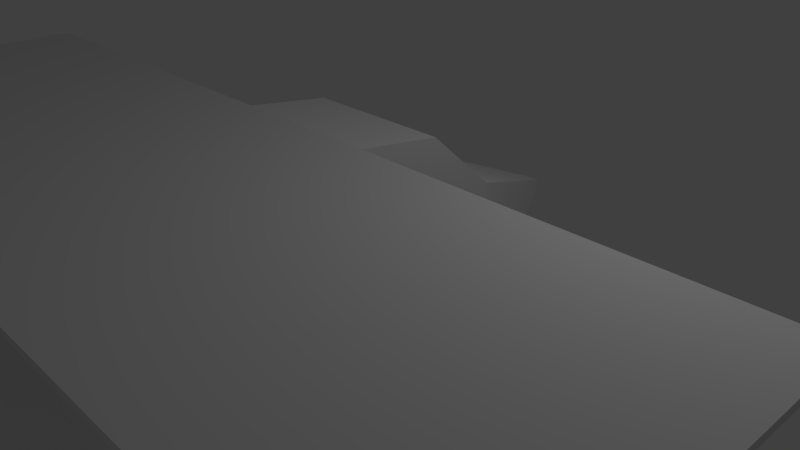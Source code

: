 # Source: cessna.blend  (saved by Blender 2.76.0; exported with 4.5.12 LTS)
import bpy
from mathutils import Matrix  # noqa: F401  (used for matrix-valued properties, if any)

bpy.ops.wm.read_factory_settings(use_empty=True)
scene = bpy.context.scene
scene.name = 'Scene'

# ---- collections
col_collection_1 = bpy.data.collections.new('Collection 1'); scene.collection.children.link(col_collection_1)

# ---- materials (node trees are filled in below, after node groups)
mat_material = bpy.data.materials.new('Material')
mat_material.alpha_threshold = 0.0
mat_material.use_transparent_shadow = False
mat_material.roughness = 0.5
mat_material.line_color = (0.0, 0.0, 0.0, 1.0)

# ---- material node trees

# ---- world
world_world = bpy.data.worlds.new('World'); scene.world = world_world
world_world.color = (0.05088, 0.05088, 0.05088)
world_world.use_sun_shadow = False
world_world.sun_shadow_jitter_overblur = 0.0
world_world.cycles.sampling_method = 'MANUAL'
world_world.cycles.sample_map_resolution = 256

# ---- cameras
cam_camera = bpy.data.cameras.new('Camera')
cam_camera.clip_end = 100.0
cam_camera.lens = 35.0
cam_camera.sensor_width = 32.0
cam_camera.sensor_height = 18.0
cam_camera.ortho_scale = 7.314
cam_camera.dof.focus_distance = 0.0
cam_camera.dof.aperture_fstop = 128.0

# ---- lights
light_lamp = bpy.data.lights.new('Lamp', 'POINT')
light_lamp.transmission_factor = 0.0
light_lamp.cutoff_distance = 30.0
light_lamp.energy = 100.0
light_lamp.shadow_buffer_clip_start = 1.001
light_lamp.shadow_soft_size = 0.1
light_lamp.shadow_maximum_resolution = 0.006
light_lamp.use_absolute_resolution = True
light_lamp.cycles.use_multiple_importance_sampling = False

# ---- meshes
me_cube = bpy.data.meshes.new('Cube')
me_cube.from_pydata([(1.0, 1.0, -1.0), (1.0, -1.0, -1.0), (-1.0, -1.0, -1.0), (-1.0, 1.0, -1.0), (1.0, 1.0, 1.0), (1.0, -1.0, 1.0), (-1.0, -1.0, 1.0), (-1.0, 1.0, 1.0), (0.09328, 3.196, -0.09328), (-0.09328, 3.196, -0.09328), (0.09328, 3.196, 0.09328), (-0.09328, 3.196, 0.09328), (1.0, -5.025, -1.0), (-1.0, -5.025, -1.0), (1.0, -5.025, 1.0), (-1.0, -5.025, 1.0), (1.0, -6.195, 0.1864), (-1.0, -6.195, 0.1864), (1.0, -6.195, 1.0), (-1.0, -6.195, 1.0), (1.0, -7.886, 0.1788), (-1.0, -7.886, 0.1788), (0.3848, -7.886, 1.0), (-0.3848, -7.886, 1.0), (1.0, 0.1002, 1.839), (1.0, -1.0, 2.0), (-1.0, 0.1002, 1.839), (-1.0, -1.0, 2.0), (1.0, -1.0, 2.0), (-1.0, -1.0, 2.0), (1.0, -5.025, 2.0), (-1.0, -5.025, 2.0), (6.0, -1.0, 2.0), (6.0, -5.025, 2.0), (-6.0, -1.0, 2.0), (-6.0, -5.025, 2.0), (1.0, -8.661, 0.7769), (-1.0, -8.661, 0.7769), (0.3848, -9.7, 1.0), (-0.3848, -9.7, 1.0), (-2.558e-06, -7.886, 3.311), (-2.558e-06, -7.886, 3.311), (-2.558e-06, -9.7, 3.311), (-2.558e-06, -9.7, 3.311), (-1.0, -1.0, 1.877), (-1.0, -5.025, 1.877), (-6.0, -1.0, 1.877), (-6.0, -5.025, 1.877), (1.0, -5.025, 1.916), (1.0, -1.0, 1.916), (6.0, -5.025, 1.916), (6.0, -1.0, 1.916), (-1.0, -1.0, 2.0), (-1.0, -5.025, 2.0), (-6.0, -1.0, 2.0), (-6.0, -5.025, 2.0), (-3.0, -6.195, 0.5913), (-3.0, -6.195, 0.5913), (-3.0, -7.886, 0.5913), (-3.0, -7.886, 0.5913), (3.0, -6.195, 0.5913), (3.0, -6.195, 0.5913), (3.0, -7.886, 0.5913), (3.0, -7.886, 0.5913), (1.0, -7.886, 1.0), (1.0, -9.7, 1.0), (-1.0, -7.886, 1.0), (-1.0, -9.7, 1.0), (-1.0, -7.886, 0.7541), (-1.0, -9.7, 0.7541), (1.0, -7.886, 0.7526), (1.0, -9.7, 0.7526), (6.0, -5.025, 1.916), (6.0, -1.0, 1.916), (4.333, -2.345, 1.916), (4.329, -2.74, 1.916), (4.807, -2.747, 1.916), (4.333, -2.345, 1.916), (4.824, -2.348, 1.916), (4.333, -2.345, 1.916), (4.329, -2.74, 1.916), (4.824, -2.348, 1.916), (4.807, -2.747, 1.916), (4.329, -2.74, 1.916), (4.807, -2.747, 1.916), (4.824, -2.348, 1.916), (0.1718, -2.872, -0.4305), (0.1671, -3.267, -0.4305), (0.6455, -3.274, -0.4305), (0.6624, -2.875, -0.4305), (-4.387, -2.269, 1.877), (-4.392, -2.934, 1.877), (-4.964, -2.797, 1.877), (-0.1805, -1.811, -0.2602), (-5.09, -2.302, 1.877), (-4.387, -2.269, 1.877), (-4.392, -2.934, 1.877), (-5.09, -2.302, 1.877), (-4.964, -2.797, 1.877), (-0.1853, -2.476, -0.2602), (-0.7572, -2.34, -0.2602), (-0.8838, -1.845, -0.2602)], [], [(0, 1, 2, 3), (6, 5, 25, 27), (0, 4, 5, 1), (2, 1, 12, 13), (2, 6, 7, 3), (0, 3, 9, 8), (10, 8, 9, 11), (4, 0, 8, 10), (7, 4, 10, 11), (3, 7, 11, 9), (14, 15, 19, 18), (14, 5, 28, 30), (6, 2, 13, 15), (1, 5, 14, 12), (21, 23, 59, 58), (12, 14, 18, 16), (15, 13, 17, 19), (13, 12, 16, 17), (23, 21, 37, 39), (17, 16, 20, 21), (18, 19, 23, 22), (18, 22, 63, 61), (24, 26, 27, 25), (5, 4, 24, 25), (7, 6, 27, 26), (4, 7, 26, 24), (28, 29, 31, 30), (15, 14, 30, 31), (5, 6, 29, 28), (6, 15, 31, 29), (33, 50, 51, 32), (29, 31, 45, 44), (36, 38, 39, 37), (21, 20, 36, 37), (23, 39, 43, 41), (22, 38, 36, 20), (40, 41, 43, 42), (39, 38, 42, 43), (22, 23, 41, 40), (38, 22, 40, 42), (44, 45, 47, 96, 95, 94, 46), (31, 35, 47, 45), (35, 34, 46, 47), (34, 29, 44, 46), (82, 80, 75, 76), (32, 51, 49, 28), (28, 49, 48, 30), (30, 48, 50, 33), (35, 31, 53, 55), (29, 34, 54, 52), (54, 55, 53, 52), (30, 33, 32, 28), (57, 56, 58, 59), (19, 17, 56, 57), (23, 19, 57, 59), (17, 21, 58, 56), (60, 61, 63, 62), (22, 20, 62, 63), (20, 16, 60, 62), (16, 18, 61, 60), (22, 38, 65, 64), (39, 23, 66, 67), (67, 66, 68, 69), (64, 65, 71, 70), (50, 51, 73, 72), (79, 78, 81, 74), (49, 51, 78, 79, 80, 50, 48), (51, 50, 80, 82, 78), (78, 82, 76, 81), (80, 79, 74, 75), (74, 81, 85, 77), (75, 74, 77, 83), (76, 75, 83, 84), (81, 76, 84, 85), (83, 77, 86, 87), (77, 85, 89, 86), (85, 84, 88, 89), (84, 83, 87, 88), (95, 96, 91, 90), (46, 94, 98, 96, 47), (98, 94, 97, 92), (96, 98, 92, 91), (94, 95, 90, 97), (90, 91, 99, 93), (91, 92, 100, 99), (92, 97, 101, 100), (97, 90, 93, 101)])
me_cube.materials.append(mat_material)
me_cube.use_remesh_preserve_volume = False
me_cube.use_remesh_preserve_attributes = False
me_cube.use_mirror_vertex_groups = False
me_cube.update()

# ---- objects
ob_cube = bpy.data.objects.new('Cube', me_cube)
ob_lamp = bpy.data.objects.new('Lamp', light_lamp)
ob_camera = bpy.data.objects.new('Camera', cam_camera)

# ---- transforms, parenting, visibility, modifiers, constraints
ob_cube.location = (0.0, 0.0, 0.0)
ob_cube.lock_rotations_4d = False
ob_cube.empty_display_type = 'ARROWS'
ob_cube.lineart.crease_threshold = 0.0
ob_lamp.location = (4.076, 1.005, 5.904)
ob_lamp.rotation_euler = (0.6503, 0.05522, 1.866)
ob_lamp.lock_rotations_4d = False
ob_lamp.empty_display_type = 'ARROWS'
ob_lamp.color = (0.0, 0.0, 0.0, 0.0)
ob_lamp.lineart.crease_threshold = 0.0
ob_camera.location = (7.481, -6.508, 5.344)
ob_camera.rotation_euler = (1.109, 0.01082, 0.8149)
ob_camera.lock_rotations_4d = False
ob_camera.empty_display_type = 'ARROWS'
ob_camera.color = (0.0, 0.0, 0.0, 0.0)
ob_camera.display_type = 'WIRE'
ob_camera.lineart.crease_threshold = 0.0

# ---- collection membership
col_collection_1.objects.link(ob_cube)
col_collection_1.objects.link(ob_lamp)
col_collection_1.objects.link(ob_camera)

# ---- scene / render settings (as saved in the file)
scene.camera = ob_camera
scene.frame_start = 1; scene.frame_end = 250; scene.frame_set(67)
scene.render.engine = 'BLENDER_EEVEE_NEXT'
scene.render.resolution_percentage = 50
scene.render.dither_intensity = 0.0
scene.cycles.use_denoising = False
scene.cycles.samples = 10
scene.cycles.sampling_pattern = 'TABULATED_SOBOL'
scene.cycles.light_sampling_threshold = 0.0
scene.cycles.use_adaptive_sampling = False
scene.cycles.use_light_tree = False
scene.cycles.blur_glossy = 0.0
scene.cycles.pixel_filter_type = 'GAUSSIAN'
scene.cycles.sample_clamp_indirect = 0.0
scene.view_settings.view_transform = 'Standard'
bpy.context.view_layer.update()
